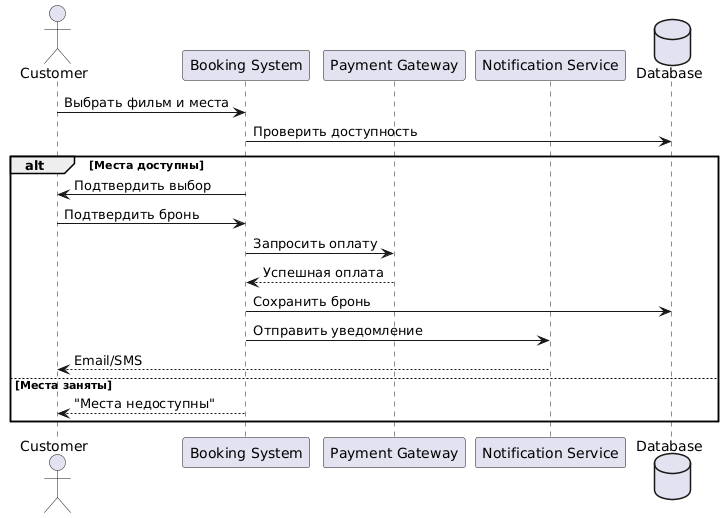

The diagram above was rendered by PlantUML. Its source (embedded in the PNG):
@startuml
actor Customer
participant "Booking System" as BS
participant "Payment Gateway" as PG
participant "Notification Service" as NS
database "Database" as DB

Customer -> BS: Выбрать фильм и места
BS -> DB: Проверить доступность
alt Места доступны
  BS -> Customer: Подтвердить выбор
  Customer -> BS: Подтвердить бронь
  BS -> PG: Запросить оплату
  PG --> BS: Успешная оплата
  BS -> DB: Сохранить бронь
  BS -> NS: Отправить уведомление
  NS --> Customer: Email/SMS
else Места заняты
  BS --> Customer: "Места недоступны"
end
@enduml